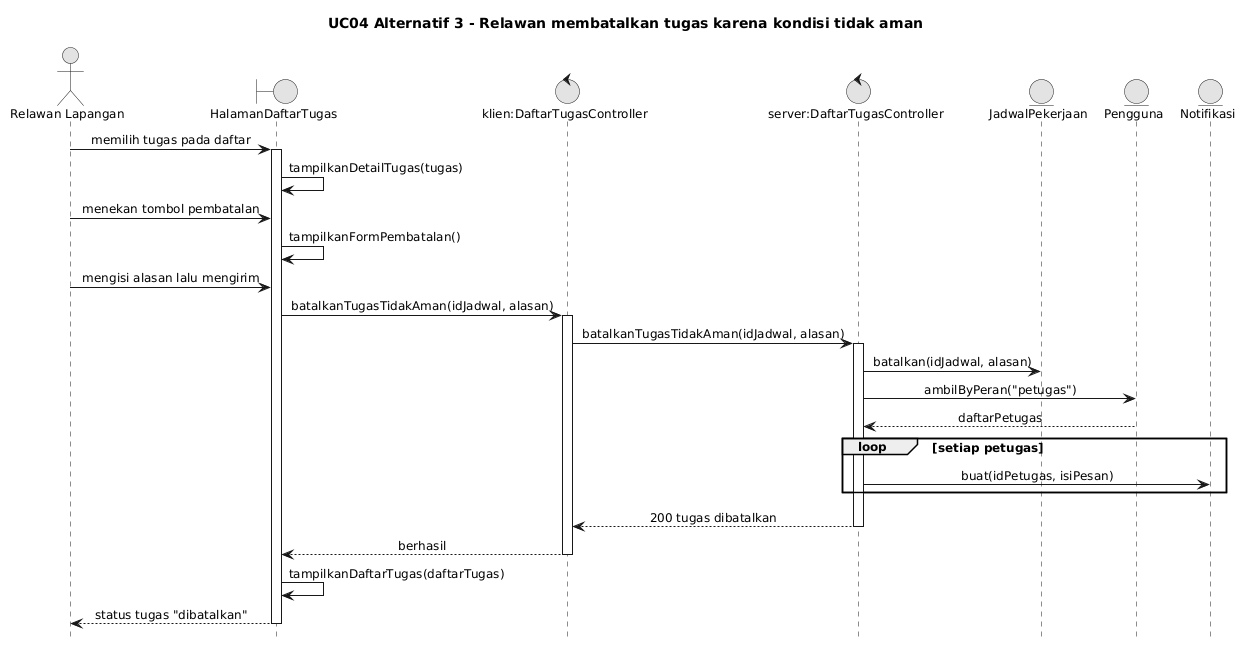

The diagram above was rendered by PlantUML. Its source (embedded in the PNG):
@startuml
skinparam monochrome true
skinparam shadowing false
skinparam defaultFontName Arial
skinparam defaultFontSize 12
skinparam sequenceMessageAlign center
skinparam responseMessageBelowArrow true

hide footbox
title UC04 Alternatif 3 - Relawan membatalkan tugas karena kondisi tidak aman
actor "Relawan Lapangan" as R
boundary HalamanDaftarTugas as V
control "klien:DaftarTugasController" as K
control "server:DaftarTugasController" as S
entity JadwalPekerjaan as J
entity Pengguna as U
entity Notifikasi as N

R -> V : memilih tugas pada daftar
activate V
V -> V : tampilkanDetailTugas(tugas)
R -> V : menekan tombol pembatalan
V -> V : tampilkanFormPembatalan()
R -> V : mengisi alasan lalu mengirim
V -> K : batalkanTugasTidakAman(idJadwal, alasan)
activate K
K -> S : batalkanTugasTidakAman(idJadwal, alasan)
activate S
S -> J : batalkan(idJadwal, alasan)
S -> U : ambilByPeran("petugas")
U --> S : daftarPetugas
loop setiap petugas
  S -> N : buat(idPetugas, isiPesan)
end
S --> K : 200 tugas dibatalkan
deactivate S
K --> V : berhasil
deactivate K
V -> V : tampilkanDaftarTugas(daftarTugas)
V --> R : status tugas "dibatalkan"
deactivate V
@enduml